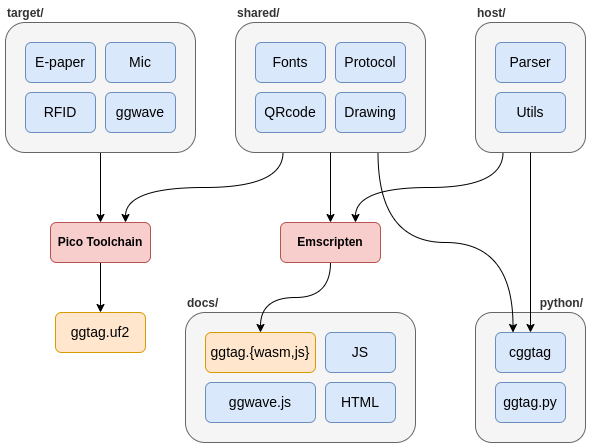

The diagram above was exported from draw.io. Its source (the exported page's mxGraphModel, read from the mxfile embedded in the PNG):
<mxGraphModel dx="1434" dy="891" grid="1" gridSize="10" guides="1" tooltips="1" connect="1" arrows="1" fold="1" page="1" pageScale="1" pageWidth="850" pageHeight="1100" math="0" shadow="0">
  <root>
    <mxCell id="0" />
    <mxCell id="1" parent="0" />
    <mxCell id="dtzR853hzuPVxbIAbspz-11" style="edgeStyle=orthogonalEdgeStyle;rounded=0;orthogonalLoop=1;jettySize=auto;html=1;exitX=0.5;exitY=1;exitDx=0;exitDy=0;entryX=0.5;entryY=0;entryDx=0;entryDy=0;curved=1;" edge="1" parent="1" source="dtzR853hzuPVxbIAbspz-1" target="dtzR853hzuPVxbIAbspz-10">
      <mxGeometry relative="1" as="geometry" />
    </mxCell>
    <mxCell id="dtzR853hzuPVxbIAbspz-1" value="target/" style="rounded=1;whiteSpace=wrap;html=1;align=left;labelPosition=center;verticalLabelPosition=top;verticalAlign=bottom;fillColor=#f5f5f5;strokeColor=#666666;fontColor=#333333;fontStyle=1" vertex="1" parent="1">
      <mxGeometry x="70" y="190" width="190" height="130" as="geometry" />
    </mxCell>
    <mxCell id="dtzR853hzuPVxbIAbspz-2" value="E-paper" style="rounded=1;whiteSpace=wrap;html=1;align=center;labelPosition=center;verticalLabelPosition=middle;verticalAlign=middle;fillColor=#dae8fc;strokeColor=#6c8ebf;fontStyle=0;fontSize=14;" vertex="1" parent="1">
      <mxGeometry x="90" y="210" width="70" height="40" as="geometry" />
    </mxCell>
    <mxCell id="dtzR853hzuPVxbIAbspz-3" value="Mic" style="rounded=1;whiteSpace=wrap;html=1;align=center;labelPosition=center;verticalLabelPosition=middle;verticalAlign=middle;fillColor=#dae8fc;strokeColor=#6c8ebf;fontStyle=0;fontSize=14;" vertex="1" parent="1">
      <mxGeometry x="170" y="210" width="70" height="40" as="geometry" />
    </mxCell>
    <mxCell id="dtzR853hzuPVxbIAbspz-4" value="RFID" style="rounded=1;whiteSpace=wrap;html=1;align=center;labelPosition=center;verticalLabelPosition=middle;verticalAlign=middle;fillColor=#dae8fc;strokeColor=#6c8ebf;fontStyle=0;fontSize=14;" vertex="1" parent="1">
      <mxGeometry x="90" y="260" width="70" height="40" as="geometry" />
    </mxCell>
    <mxCell id="dtzR853hzuPVxbIAbspz-32" style="edgeStyle=orthogonalEdgeStyle;rounded=0;orthogonalLoop=1;jettySize=auto;html=1;exitX=0.25;exitY=1;exitDx=0;exitDy=0;entryX=0.75;entryY=0;entryDx=0;entryDy=0;curved=1;" edge="1" parent="1" source="dtzR853hzuPVxbIAbspz-5" target="dtzR853hzuPVxbIAbspz-10">
      <mxGeometry relative="1" as="geometry" />
    </mxCell>
    <mxCell id="dtzR853hzuPVxbIAbspz-5" value="shared/" style="rounded=1;whiteSpace=wrap;html=1;align=left;labelPosition=center;verticalLabelPosition=top;verticalAlign=bottom;fillColor=#f5f5f5;strokeColor=#666666;fontColor=#333333;fontStyle=1" vertex="1" parent="1">
      <mxGeometry x="300" y="190" width="190" height="130" as="geometry" />
    </mxCell>
    <mxCell id="dtzR853hzuPVxbIAbspz-6" value="Fonts" style="rounded=1;whiteSpace=wrap;html=1;align=center;labelPosition=center;verticalLabelPosition=middle;verticalAlign=middle;fillColor=#dae8fc;strokeColor=#6c8ebf;fontStyle=0;fontSize=14;" vertex="1" parent="1">
      <mxGeometry x="320" y="210" width="70" height="40" as="geometry" />
    </mxCell>
    <mxCell id="dtzR853hzuPVxbIAbspz-7" value="Protocol" style="rounded=1;whiteSpace=wrap;html=1;align=center;labelPosition=center;verticalLabelPosition=middle;verticalAlign=middle;fillColor=#dae8fc;strokeColor=#6c8ebf;fontStyle=0;fontSize=14;" vertex="1" parent="1">
      <mxGeometry x="400" y="210" width="70" height="40" as="geometry" />
    </mxCell>
    <mxCell id="dtzR853hzuPVxbIAbspz-8" value="QRcode" style="rounded=1;whiteSpace=wrap;html=1;align=center;labelPosition=center;verticalLabelPosition=middle;verticalAlign=middle;fillColor=#dae8fc;strokeColor=#6c8ebf;fontStyle=0;fontSize=14;" vertex="1" parent="1">
      <mxGeometry x="320" y="260" width="70" height="40" as="geometry" />
    </mxCell>
    <mxCell id="dtzR853hzuPVxbIAbspz-9" value="Drawing" style="rounded=1;whiteSpace=wrap;html=1;align=center;labelPosition=center;verticalLabelPosition=middle;verticalAlign=middle;fillColor=#dae8fc;strokeColor=#6c8ebf;fontStyle=0;fontSize=14;" vertex="1" parent="1">
      <mxGeometry x="400" y="260" width="70" height="40" as="geometry" />
    </mxCell>
    <mxCell id="dtzR853hzuPVxbIAbspz-28" style="edgeStyle=orthogonalEdgeStyle;rounded=0;orthogonalLoop=1;jettySize=auto;html=1;exitX=0.5;exitY=1;exitDx=0;exitDy=0;entryX=0.5;entryY=0;entryDx=0;entryDy=0;" edge="1" parent="1" source="dtzR853hzuPVxbIAbspz-10" target="dtzR853hzuPVxbIAbspz-27">
      <mxGeometry relative="1" as="geometry" />
    </mxCell>
    <mxCell id="dtzR853hzuPVxbIAbspz-10" value="Pico Toolchain" style="rounded=1;whiteSpace=wrap;html=1;fillColor=#f8cecc;strokeColor=#b85450;fontStyle=1" vertex="1" parent="1">
      <mxGeometry x="115" y="390" width="100" height="40" as="geometry" />
    </mxCell>
    <mxCell id="dtzR853hzuPVxbIAbspz-13" value="host/" style="rounded=1;whiteSpace=wrap;html=1;align=left;labelPosition=center;verticalLabelPosition=top;verticalAlign=bottom;fillColor=#f5f5f5;strokeColor=#666666;fontColor=#333333;fontStyle=1" vertex="1" parent="1">
      <mxGeometry x="540" y="190" width="110" height="130" as="geometry" />
    </mxCell>
    <mxCell id="dtzR853hzuPVxbIAbspz-14" value="Parser" style="rounded=1;whiteSpace=wrap;html=1;align=center;labelPosition=center;verticalLabelPosition=middle;verticalAlign=middle;fillColor=#dae8fc;strokeColor=#6c8ebf;fontStyle=0;fontSize=14;" vertex="1" parent="1">
      <mxGeometry x="560" y="210" width="70" height="40" as="geometry" />
    </mxCell>
    <mxCell id="dtzR853hzuPVxbIAbspz-15" value="Utils" style="rounded=1;whiteSpace=wrap;html=1;align=center;labelPosition=center;verticalLabelPosition=middle;verticalAlign=middle;fillColor=#dae8fc;strokeColor=#6c8ebf;fontStyle=0;fontSize=14;" vertex="1" parent="1">
      <mxGeometry x="560" y="260" width="70" height="40" as="geometry" />
    </mxCell>
    <mxCell id="dtzR853hzuPVxbIAbspz-16" value="docs/" style="rounded=1;whiteSpace=wrap;html=1;align=left;labelPosition=center;verticalLabelPosition=top;verticalAlign=bottom;fillColor=#f5f5f5;strokeColor=#666666;fontColor=#333333;fontStyle=1" vertex="1" parent="1">
      <mxGeometry x="250" y="480" width="230" height="130" as="geometry" />
    </mxCell>
    <mxCell id="dtzR853hzuPVxbIAbspz-17" value="ggtag.{wasm,js}" style="rounded=1;whiteSpace=wrap;html=1;align=center;labelPosition=center;verticalLabelPosition=middle;verticalAlign=middle;fillColor=#ffe6cc;strokeColor=#d79b00;fontStyle=0;fontSize=14;" vertex="1" parent="1">
      <mxGeometry x="270" y="500" width="110" height="40" as="geometry" />
    </mxCell>
    <mxCell id="dtzR853hzuPVxbIAbspz-18" value="ggwave.js" style="rounded=1;whiteSpace=wrap;html=1;align=center;labelPosition=center;verticalLabelPosition=middle;verticalAlign=middle;fillColor=#dae8fc;strokeColor=#6c8ebf;fontStyle=0;fontSize=14;" vertex="1" parent="1">
      <mxGeometry x="270" y="550" width="110" height="40" as="geometry" />
    </mxCell>
    <mxCell id="dtzR853hzuPVxbIAbspz-19" value="HTML" style="rounded=1;whiteSpace=wrap;html=1;align=center;labelPosition=center;verticalLabelPosition=middle;verticalAlign=middle;fillColor=#dae8fc;strokeColor=#6c8ebf;fontStyle=0;fontSize=14;" vertex="1" parent="1">
      <mxGeometry x="390" y="550" width="70" height="40" as="geometry" />
    </mxCell>
    <mxCell id="dtzR853hzuPVxbIAbspz-20" style="edgeStyle=orthogonalEdgeStyle;rounded=0;orthogonalLoop=1;jettySize=auto;html=1;exitX=0.5;exitY=1;exitDx=0;exitDy=0;curved=1;entryX=0.5;entryY=0;entryDx=0;entryDy=0;" edge="1" parent="1" source="dtzR853hzuPVxbIAbspz-29" target="dtzR853hzuPVxbIAbspz-17">
      <mxGeometry relative="1" as="geometry" />
    </mxCell>
    <mxCell id="dtzR853hzuPVxbIAbspz-21" style="edgeStyle=orthogonalEdgeStyle;rounded=0;orthogonalLoop=1;jettySize=auto;html=1;exitX=0.25;exitY=1;exitDx=0;exitDy=0;entryX=0.75;entryY=0;entryDx=0;entryDy=0;curved=1;" edge="1" parent="1" source="dtzR853hzuPVxbIAbspz-13" target="dtzR853hzuPVxbIAbspz-29">
      <mxGeometry relative="1" as="geometry" />
    </mxCell>
    <mxCell id="dtzR853hzuPVxbIAbspz-22" value="python/" style="rounded=1;whiteSpace=wrap;html=1;align=right;labelPosition=center;verticalLabelPosition=top;verticalAlign=bottom;fillColor=#f5f5f5;strokeColor=#666666;fontColor=#333333;fontStyle=1" vertex="1" parent="1">
      <mxGeometry x="540" y="480" width="110" height="130" as="geometry" />
    </mxCell>
    <mxCell id="dtzR853hzuPVxbIAbspz-23" value="cggtag" style="rounded=1;whiteSpace=wrap;html=1;align=center;labelPosition=center;verticalLabelPosition=middle;verticalAlign=middle;fillColor=#dae8fc;strokeColor=#6c8ebf;fontStyle=0;fontSize=14;" vertex="1" parent="1">
      <mxGeometry x="560" y="500" width="70" height="40" as="geometry" />
    </mxCell>
    <mxCell id="dtzR853hzuPVxbIAbspz-24" value="ggtag.py" style="rounded=1;whiteSpace=wrap;html=1;align=center;labelPosition=center;verticalLabelPosition=middle;verticalAlign=middle;fillColor=#dae8fc;strokeColor=#6c8ebf;fontStyle=0;fontSize=14;" vertex="1" parent="1">
      <mxGeometry x="560" y="550" width="70" height="40" as="geometry" />
    </mxCell>
    <mxCell id="dtzR853hzuPVxbIAbspz-26" style="edgeStyle=orthogonalEdgeStyle;rounded=0;orthogonalLoop=1;jettySize=auto;html=1;exitX=0.5;exitY=1;exitDx=0;exitDy=0;entryX=0.5;entryY=0;entryDx=0;entryDy=0;" edge="1" parent="1" source="dtzR853hzuPVxbIAbspz-13" target="dtzR853hzuPVxbIAbspz-23">
      <mxGeometry relative="1" as="geometry" />
    </mxCell>
    <mxCell id="dtzR853hzuPVxbIAbspz-27" value="ggtag.uf2" style="rounded=1;whiteSpace=wrap;html=1;align=center;labelPosition=center;verticalLabelPosition=middle;verticalAlign=middle;fillColor=#ffe6cc;strokeColor=#d79b00;fontStyle=0;fontSize=14;" vertex="1" parent="1">
      <mxGeometry x="120" y="480" width="90" height="40" as="geometry" />
    </mxCell>
    <mxCell id="dtzR853hzuPVxbIAbspz-30" value="" style="edgeStyle=orthogonalEdgeStyle;rounded=0;orthogonalLoop=1;jettySize=auto;html=1;exitX=0.5;exitY=1;exitDx=0;exitDy=0;entryX=0.5;entryY=0;entryDx=0;entryDy=0;curved=1;" edge="1" parent="1" source="dtzR853hzuPVxbIAbspz-5" target="dtzR853hzuPVxbIAbspz-29">
      <mxGeometry relative="1" as="geometry">
        <mxPoint x="395" y="320" as="sourcePoint" />
        <mxPoint x="383" y="520" as="targetPoint" />
      </mxGeometry>
    </mxCell>
    <mxCell id="dtzR853hzuPVxbIAbspz-29" value="Emscripten" style="rounded=1;whiteSpace=wrap;html=1;fillColor=#f8cecc;strokeColor=#b85450;fontStyle=1" vertex="1" parent="1">
      <mxGeometry x="345" y="390" width="100" height="40" as="geometry" />
    </mxCell>
    <mxCell id="dtzR853hzuPVxbIAbspz-31" style="edgeStyle=orthogonalEdgeStyle;rounded=0;orthogonalLoop=1;jettySize=auto;html=1;exitX=0.75;exitY=1;exitDx=0;exitDy=0;entryX=0.25;entryY=0;entryDx=0;entryDy=0;curved=1;" edge="1" parent="1" source="dtzR853hzuPVxbIAbspz-5" target="dtzR853hzuPVxbIAbspz-23">
      <mxGeometry relative="1" as="geometry" />
    </mxCell>
    <mxCell id="dtzR853hzuPVxbIAbspz-33" value="ggwave" style="rounded=1;whiteSpace=wrap;html=1;align=center;labelPosition=center;verticalLabelPosition=middle;verticalAlign=middle;fillColor=#dae8fc;strokeColor=#6c8ebf;fontStyle=0;fontSize=14;" vertex="1" parent="1">
      <mxGeometry x="170" y="260" width="70" height="40" as="geometry" />
    </mxCell>
    <mxCell id="dtzR853hzuPVxbIAbspz-34" value="JS" style="rounded=1;whiteSpace=wrap;html=1;align=center;labelPosition=center;verticalLabelPosition=middle;verticalAlign=middle;fillColor=#dae8fc;strokeColor=#6c8ebf;fontStyle=0;fontSize=14;" vertex="1" parent="1">
      <mxGeometry x="390" y="500" width="70" height="40" as="geometry" />
    </mxCell>
  </root>
</mxGraphModel>